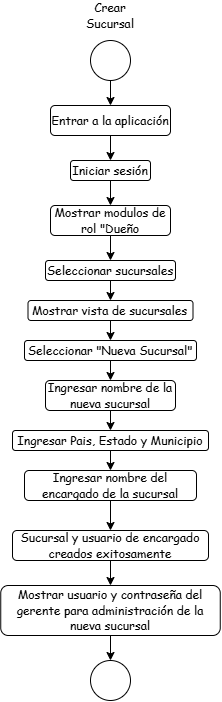

The diagram above was exported from draw.io. Its source (the exported page's mxGraphModel, read from the mxfile embedded in the PNG):
<mxGraphModel dx="1300" dy="934" grid="1" gridSize="10" guides="1" tooltips="1" connect="1" arrows="1" fold="1" page="1" pageScale="1" pageWidth="827" pageHeight="1169" math="0" shadow="0">
  <root>
    <mxCell id="0" />
    <mxCell id="1" parent="0" />
    <mxCell id="ui9wVQ21dJndHmoXYeDd-1" edge="1" parent="1" source="ui9wVQ21dJndHmoXYeDd-2" style="edgeStyle=none;html=1;entryX=0.5;entryY=0;entryDx=0;entryDy=0;" target="ui9wVQ21dJndHmoXYeDd-5">
      <mxGeometry relative="1" as="geometry" />
    </mxCell>
    <mxCell id="ui9wVQ21dJndHmoXYeDd-2" parent="1" style="ellipse;whiteSpace=wrap;html=1;shapeInside=1;aspect=fixed;" value="" vertex="1">
      <mxGeometry height="40" width="40" x="420" y="50" as="geometry" />
    </mxCell>
    <mxCell id="ui9wVQ21dJndHmoXYeDd-3" parent="1" style="text;html=1;whiteSpace=wrap;strokeColor=none;fillColor=none;align=center;verticalAlign=middle;rounded=0;" value="&lt;font face=&quot;Comic Sans MS&quot;&gt;Crear Sucursal&lt;/font&gt;" vertex="1">
      <mxGeometry height="30" width="60" x="410" y="10" as="geometry" />
    </mxCell>
    <mxCell id="ui9wVQ21dJndHmoXYeDd-23" edge="1" parent="1" source="ui9wVQ21dJndHmoXYeDd-5" style="edgeStyle=none;html=1;entryX=0.5;entryY=0;entryDx=0;entryDy=0;" target="ui9wVQ21dJndHmoXYeDd-22">
      <mxGeometry relative="1" as="geometry" />
    </mxCell>
    <mxCell id="ui9wVQ21dJndHmoXYeDd-5" parent="1" style="rounded=1;whiteSpace=wrap;html=1;roundedPerimeter=1;" value="&lt;font face=&quot;Comic Sans MS&quot;&gt;Entrar a la aplicación&lt;/font&gt;" vertex="1">
      <mxGeometry height="30" width="120" x="380" y="115" as="geometry" />
    </mxCell>
    <mxCell id="ui9wVQ21dJndHmoXYeDd-26" edge="1" parent="1" source="ui9wVQ21dJndHmoXYeDd-22" style="edgeStyle=none;html=1;" target="ui9wVQ21dJndHmoXYeDd-24">
      <mxGeometry relative="1" as="geometry" />
    </mxCell>
    <mxCell id="ui9wVQ21dJndHmoXYeDd-22" parent="1" style="rounded=1;whiteSpace=wrap;html=1;roundedPerimeter=1;" value="&lt;font face=&quot;Comic Sans MS&quot;&gt;Iniciar sesión&lt;/font&gt;" vertex="1">
      <mxGeometry height="20" width="80" x="400" y="170" as="geometry" />
    </mxCell>
    <mxCell id="ui9wVQ21dJndHmoXYeDd-28" edge="1" parent="1" source="ui9wVQ21dJndHmoXYeDd-24" style="edgeStyle=none;html=1;entryX=0.5;entryY=0;entryDx=0;entryDy=0;" target="ui9wVQ21dJndHmoXYeDd-27">
      <mxGeometry relative="1" as="geometry" />
    </mxCell>
    <mxCell id="ui9wVQ21dJndHmoXYeDd-24" parent="1" style="rounded=1;whiteSpace=wrap;html=1;roundedPerimeter=1;" value="&lt;font face=&quot;Comic Sans MS&quot;&gt;Mostrar modulos de rol &quot;Dueño&lt;/font&gt;" vertex="1">
      <mxGeometry height="30" width="120" x="380" y="215" as="geometry" />
    </mxCell>
    <mxCell id="ui9wVQ21dJndHmoXYeDd-30" edge="1" parent="1" source="ui9wVQ21dJndHmoXYeDd-27" style="edgeStyle=none;html=1;exitX=0.5;exitY=1;exitDx=0;exitDy=0;entryX=0.5;entryY=0;entryDx=0;entryDy=0;" target="ui9wVQ21dJndHmoXYeDd-29">
      <mxGeometry relative="1" as="geometry" />
    </mxCell>
    <mxCell id="ui9wVQ21dJndHmoXYeDd-27" parent="1" style="rounded=1;whiteSpace=wrap;html=1;roundedPerimeter=1;" value="&lt;font face=&quot;Comic Sans MS&quot;&gt;Seleccionar sucursales&lt;/font&gt;" vertex="1">
      <mxGeometry height="20" width="130" x="375" y="270" as="geometry" />
    </mxCell>
    <mxCell id="ui9wVQ21dJndHmoXYeDd-32" edge="1" parent="1" source="ui9wVQ21dJndHmoXYeDd-29" style="edgeStyle=none;html=1;entryX=0.5;entryY=0;entryDx=0;entryDy=0;" target="ui9wVQ21dJndHmoXYeDd-31">
      <mxGeometry relative="1" as="geometry" />
    </mxCell>
    <mxCell id="ui9wVQ21dJndHmoXYeDd-29" parent="1" style="rounded=1;whiteSpace=wrap;html=1;roundedPerimeter=1;" value="&lt;font face=&quot;Comic Sans MS&quot;&gt;Mostrar vista de sucursales&lt;/font&gt;" vertex="1">
      <mxGeometry height="20" width="165" x="357.5" y="310" as="geometry" />
    </mxCell>
    <mxCell id="ui9wVQ21dJndHmoXYeDd-34" edge="1" parent="1" source="ui9wVQ21dJndHmoXYeDd-31" style="edgeStyle=none;html=1;entryX=0.5;entryY=0;entryDx=0;entryDy=0;" target="ui9wVQ21dJndHmoXYeDd-33">
      <mxGeometry relative="1" as="geometry" />
    </mxCell>
    <mxCell id="ui9wVQ21dJndHmoXYeDd-31" parent="1" style="rounded=1;whiteSpace=wrap;html=1;roundedPerimeter=1;" value="&lt;font face=&quot;Comic Sans MS&quot;&gt;Seleccionar &quot;Nueva Sucursal&quot;&lt;/font&gt;" vertex="1">
      <mxGeometry height="20" width="172" x="354" y="350" as="geometry" />
    </mxCell>
    <mxCell id="ui9wVQ21dJndHmoXYeDd-36" edge="1" parent="1" source="ui9wVQ21dJndHmoXYeDd-33" style="edgeStyle=none;html=1;exitX=0.5;exitY=1;exitDx=0;exitDy=0;entryX=0.5;entryY=0;entryDx=0;entryDy=0;" target="ui9wVQ21dJndHmoXYeDd-35">
      <mxGeometry relative="1" as="geometry" />
    </mxCell>
    <mxCell id="ui9wVQ21dJndHmoXYeDd-33" parent="1" style="rounded=1;whiteSpace=wrap;html=1;roundedPerimeter=1;" value="&lt;font face=&quot;Comic Sans MS&quot;&gt;Ingresar nombre de la nueva sucursal&lt;/font&gt;" vertex="1">
      <mxGeometry height="30" width="130" x="375" y="390" as="geometry" />
    </mxCell>
    <mxCell id="ui9wVQ21dJndHmoXYeDd-39" edge="1" parent="1" source="ui9wVQ21dJndHmoXYeDd-35" style="edgeStyle=none;html=1;entryX=0.5;entryY=0;entryDx=0;entryDy=0;" target="ui9wVQ21dJndHmoXYeDd-37">
      <mxGeometry relative="1" as="geometry" />
    </mxCell>
    <mxCell id="ui9wVQ21dJndHmoXYeDd-35" parent="1" style="rounded=1;whiteSpace=wrap;html=1;roundedPerimeter=1;" value="&lt;font face=&quot;Comic Sans MS&quot;&gt;Ingresar Pais, Estado y Municipio&lt;/font&gt;" vertex="1">
      <mxGeometry height="20" width="196" x="342" y="440" as="geometry" />
    </mxCell>
    <mxCell id="ui9wVQ21dJndHmoXYeDd-42" edge="1" parent="1" source="ui9wVQ21dJndHmoXYeDd-37" style="edgeStyle=none;html=1;entryX=0.5;entryY=0;entryDx=0;entryDy=0;" target="ui9wVQ21dJndHmoXYeDd-41">
      <mxGeometry relative="1" as="geometry" />
    </mxCell>
    <mxCell id="ui9wVQ21dJndHmoXYeDd-37" parent="1" style="rounded=1;whiteSpace=wrap;html=1;roundedPerimeter=1;" value="&lt;font face=&quot;Comic Sans MS&quot;&gt;Ingresar nombre del encargado de la sucursal&lt;/font&gt;" vertex="1">
      <mxGeometry height="30" width="172" x="354" y="480" as="geometry" />
    </mxCell>
    <mxCell id="ui9wVQ21dJndHmoXYeDd-44" edge="1" parent="1" source="ui9wVQ21dJndHmoXYeDd-41" style="edgeStyle=none;html=1;entryX=0.5;entryY=0;entryDx=0;entryDy=0;" target="ui9wVQ21dJndHmoXYeDd-43">
      <mxGeometry relative="1" as="geometry" />
    </mxCell>
    <mxCell id="ui9wVQ21dJndHmoXYeDd-41" parent="1" style="rounded=1;whiteSpace=wrap;html=1;roundedPerimeter=1;" value="&lt;font face=&quot;Comic Sans MS&quot;&gt;Sucursal y usuario de encargado creados exitosamente&lt;/font&gt;" vertex="1">
      <mxGeometry height="30" width="196" x="342" y="540" as="geometry" />
    </mxCell>
    <mxCell id="ui9wVQ21dJndHmoXYeDd-46" edge="1" parent="1" source="ui9wVQ21dJndHmoXYeDd-43" style="edgeStyle=none;html=1;exitX=0.5;exitY=1;exitDx=0;exitDy=0;entryX=0.5;entryY=0;entryDx=0;entryDy=0;" target="ui9wVQ21dJndHmoXYeDd-45">
      <mxGeometry relative="1" as="geometry" />
    </mxCell>
    <mxCell id="ui9wVQ21dJndHmoXYeDd-43" parent="1" style="rounded=1;whiteSpace=wrap;html=1;roundedPerimeter=1;" value="&lt;font face=&quot;Comic Sans MS&quot;&gt;Mostrar usuario y contraseña del gerente para administración de la nueva sucursal&lt;/font&gt;" vertex="1">
      <mxGeometry height="50" width="219.5" x="330.25" y="595" as="geometry" />
    </mxCell>
    <mxCell id="ui9wVQ21dJndHmoXYeDd-45" parent="1" style="ellipse;whiteSpace=wrap;html=1;shapeInside=1;aspect=fixed;" value="" vertex="1">
      <mxGeometry height="40" width="40" x="420" y="670" as="geometry" />
    </mxCell>
  </root>
</mxGraphModel>